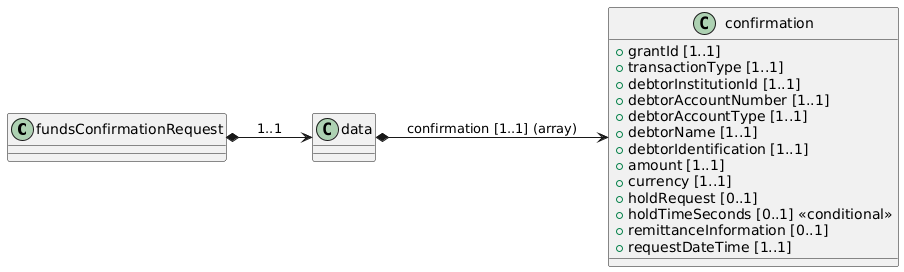

The diagram above was rendered by PlantUML. Its source (embedded in the PNG):
@startuml
left to right direction

class fundsConfirmationRequest {
}

class data {
}

class confirmation {
  + grantId [1..1]
  + transactionType [1..1]
  + debtorInstitutionId [1..1]
  + debtorAccountNumber [1..1]
  + debtorAccountType [1..1]
  + debtorName [1..1]
  + debtorIdentification [1..1]
  + amount [1..1]
  + currency [1..1]
  + holdRequest [0..1]
  + holdTimeSeconds [0..1] <<conditional>>
  + remittanceInformation [0..1]
  + requestDateTime [1..1]
}

' Relaciones
fundsConfirmationRequest *--> data : "1..1"
data *--> confirmation : "confirmation [1..1] (array)"
@enduml